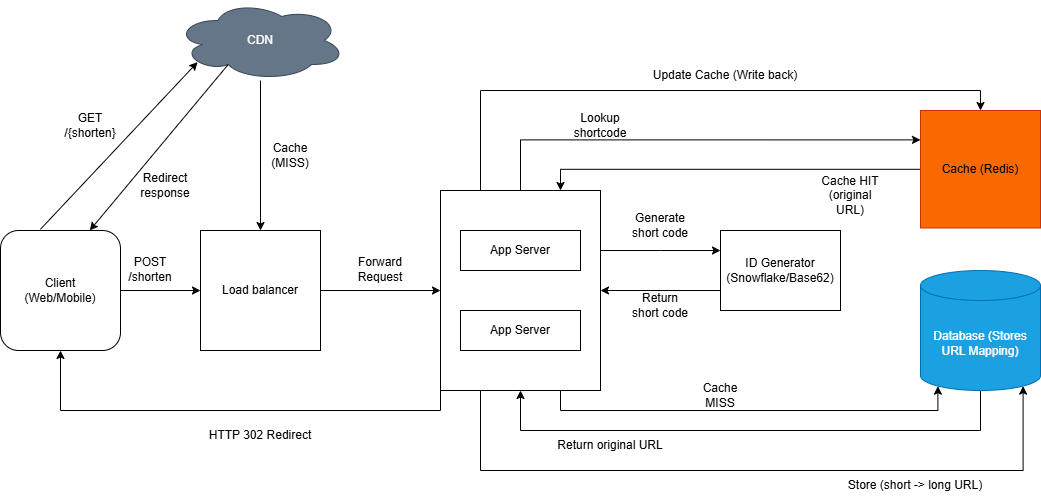

The diagram above was exported from draw.io. Its source (the exported page's mxGraphModel, read from the mxfile embedded in the PNG):
<mxGraphModel dx="1603" dy="865" grid="1" gridSize="10" guides="1" tooltips="1" connect="1" arrows="1" fold="1" page="1" pageScale="1" pageWidth="850" pageHeight="1400" background="light-dark(#FFFFFF,#020202)" math="0" shadow="0">
  <root>
    <mxCell id="0" />
    <mxCell id="1" parent="0" />
    <mxCell id="sRnBJMeqhkneYhTyc7qQ-147" connectable="0" parent="1" style="group" value="" vertex="1">
      <mxGeometry height="500" width="1040" x="160" y="80" as="geometry" />
    </mxCell>
    <mxCell id="sRnBJMeqhkneYhTyc7qQ-3" edge="1" parent="sRnBJMeqhkneYhTyc7qQ-147" source="sRnBJMeqhkneYhTyc7qQ-1" style="edgeStyle=orthogonalEdgeStyle;rounded=0;orthogonalLoop=1;jettySize=auto;html=1;" target="sRnBJMeqhkneYhTyc7qQ-2" value="">
      <mxGeometry relative="1" as="geometry" />
    </mxCell>
    <mxCell id="sRnBJMeqhkneYhTyc7qQ-1" parent="sRnBJMeqhkneYhTyc7qQ-147" style="rounded=1;whiteSpace=wrap;html=1;" value="Client&lt;div&gt;(Web/Mobile)&lt;/div&gt;" vertex="1">
      <mxGeometry height="120" width="120" y="230" as="geometry" />
    </mxCell>
    <mxCell id="sRnBJMeqhkneYhTyc7qQ-64" edge="1" parent="sRnBJMeqhkneYhTyc7qQ-147" source="sRnBJMeqhkneYhTyc7qQ-2" style="edgeStyle=orthogonalEdgeStyle;rounded=0;orthogonalLoop=1;jettySize=auto;html=1;entryX=0;entryY=0.5;entryDx=0;entryDy=0;" target="sRnBJMeqhkneYhTyc7qQ-55">
      <mxGeometry relative="1" as="geometry" />
    </mxCell>
    <mxCell id="sRnBJMeqhkneYhTyc7qQ-2" parent="sRnBJMeqhkneYhTyc7qQ-147" style="rounded=0;whiteSpace=wrap;html=1;" value="Load balancer" vertex="1">
      <mxGeometry height="120" width="120" x="200" y="230" as="geometry" />
    </mxCell>
    <mxCell id="sRnBJMeqhkneYhTyc7qQ-145" edge="1" parent="sRnBJMeqhkneYhTyc7qQ-147" source="sRnBJMeqhkneYhTyc7qQ-22" style="edgeStyle=orthogonalEdgeStyle;rounded=0;orthogonalLoop=1;jettySize=auto;html=1;entryX=0.75;entryY=0;entryDx=0;entryDy=0;" target="sRnBJMeqhkneYhTyc7qQ-55">
      <mxGeometry relative="1" as="geometry" />
    </mxCell>
    <mxCell id="sRnBJMeqhkneYhTyc7qQ-22" parent="sRnBJMeqhkneYhTyc7qQ-147" style="rounded=0;whiteSpace=wrap;html=1;fillColor=#fa6800;fontColor=#000000;strokeColor=#C73500;" value="Cache (Redis)" vertex="1">
      <mxGeometry height="117.5" width="120" x="920" y="110" as="geometry" />
    </mxCell>
    <mxCell id="sRnBJMeqhkneYhTyc7qQ-140" edge="1" parent="sRnBJMeqhkneYhTyc7qQ-147" source="sRnBJMeqhkneYhTyc7qQ-25" style="edgeStyle=orthogonalEdgeStyle;rounded=0;orthogonalLoop=1;jettySize=auto;html=1;exitX=0.5;exitY=1;exitDx=0;exitDy=0;exitPerimeter=0;entryX=0.5;entryY=1;entryDx=0;entryDy=0;" target="sRnBJMeqhkneYhTyc7qQ-55">
      <mxGeometry relative="1" as="geometry">
        <Array as="points">
          <mxPoint x="980" y="430" />
          <mxPoint x="520" y="430" />
        </Array>
      </mxGeometry>
    </mxCell>
    <mxCell id="sRnBJMeqhkneYhTyc7qQ-25" parent="sRnBJMeqhkneYhTyc7qQ-147" style="shape=cylinder3;whiteSpace=wrap;html=1;boundedLbl=1;backgroundOutline=1;size=15;fillColor=#1ba1e2;fontColor=#ffffff;strokeColor=#006EAF;" value="Database (Stores URL Mapping)" vertex="1">
      <mxGeometry height="120" width="120" x="920" y="270" as="geometry" />
    </mxCell>
    <mxCell id="sRnBJMeqhkneYhTyc7qQ-102" edge="1" parent="sRnBJMeqhkneYhTyc7qQ-147" source="sRnBJMeqhkneYhTyc7qQ-30" style="edgeStyle=orthogonalEdgeStyle;rounded=0;orthogonalLoop=1;jettySize=auto;html=1;entryX=0.5;entryY=0;entryDx=0;entryDy=0;" target="sRnBJMeqhkneYhTyc7qQ-2">
      <mxGeometry relative="1" as="geometry" />
    </mxCell>
    <mxCell id="sRnBJMeqhkneYhTyc7qQ-30" parent="sRnBJMeqhkneYhTyc7qQ-147" style="ellipse;shape=cloud;whiteSpace=wrap;html=1;fillColor=#647687;fontColor=#ffffff;strokeColor=#314354;" value="CDN" vertex="1">
      <mxGeometry height="80" width="170" x="175" as="geometry" />
    </mxCell>
    <mxCell id="sRnBJMeqhkneYhTyc7qQ-135" edge="1" parent="sRnBJMeqhkneYhTyc7qQ-147" source="sRnBJMeqhkneYhTyc7qQ-33" style="edgeStyle=orthogonalEdgeStyle;rounded=0;orthogonalLoop=1;jettySize=auto;html=1;exitX=0;exitY=0.75;exitDx=0;exitDy=0;entryX=1;entryY=0.5;entryDx=0;entryDy=0;" target="sRnBJMeqhkneYhTyc7qQ-55">
      <mxGeometry relative="1" as="geometry" />
    </mxCell>
    <mxCell id="sRnBJMeqhkneYhTyc7qQ-33" parent="sRnBJMeqhkneYhTyc7qQ-147" style="rounded=0;whiteSpace=wrap;html=1;" value="ID Generator (Snowflake/Base62)" vertex="1">
      <mxGeometry height="80" width="120" x="720" y="230" as="geometry" />
    </mxCell>
    <mxCell id="sRnBJMeqhkneYhTyc7qQ-39" parent="sRnBJMeqhkneYhTyc7qQ-147" style="text;html=1;whiteSpace=wrap;strokeColor=none;fillColor=none;align=center;verticalAlign=middle;rounded=0;" value="Cache MISS" vertex="1">
      <mxGeometry height="30" width="60" x="690" y="380" as="geometry" />
    </mxCell>
    <mxCell id="sRnBJMeqhkneYhTyc7qQ-41" parent="sRnBJMeqhkneYhTyc7qQ-147" style="text;html=1;whiteSpace=wrap;strokeColor=none;fillColor=none;align=center;verticalAlign=middle;rounded=0;" value="POST&lt;div&gt;/shorten&lt;/div&gt;" vertex="1">
      <mxGeometry height="30" width="60" x="120" y="254" as="geometry" />
    </mxCell>
    <mxCell id="sRnBJMeqhkneYhTyc7qQ-47" parent="sRnBJMeqhkneYhTyc7qQ-147" style="text;html=1;whiteSpace=wrap;strokeColor=none;fillColor=none;align=center;verticalAlign=middle;rounded=0;" value="GET /{shorten}" vertex="1">
      <mxGeometry height="30" width="60" x="60" y="110" as="geometry" />
    </mxCell>
    <mxCell id="sRnBJMeqhkneYhTyc7qQ-48" parent="sRnBJMeqhkneYhTyc7qQ-147" style="text;html=1;whiteSpace=wrap;strokeColor=none;fillColor=none;align=center;verticalAlign=middle;rounded=0;" value="Cache (MISS)" vertex="1">
      <mxGeometry height="30" width="60" x="260" y="140" as="geometry" />
    </mxCell>
    <mxCell id="sRnBJMeqhkneYhTyc7qQ-49" parent="sRnBJMeqhkneYhTyc7qQ-147" style="text;html=1;whiteSpace=wrap;strokeColor=none;fillColor=none;align=center;verticalAlign=middle;rounded=0;" value="Forward Request" vertex="1">
      <mxGeometry height="30" width="60" x="350" y="254" as="geometry" />
    </mxCell>
    <mxCell id="sRnBJMeqhkneYhTyc7qQ-59" connectable="0" parent="sRnBJMeqhkneYhTyc7qQ-147" style="group" value="" vertex="1">
      <mxGeometry height="200" width="160" x="440" y="190" as="geometry" />
    </mxCell>
    <mxCell id="sRnBJMeqhkneYhTyc7qQ-55" parent="sRnBJMeqhkneYhTyc7qQ-59" style="rounded=0;whiteSpace=wrap;html=1;fillColor=none;" value="" vertex="1">
      <mxGeometry height="200" width="160" as="geometry" />
    </mxCell>
    <mxCell id="sRnBJMeqhkneYhTyc7qQ-5" parent="sRnBJMeqhkneYhTyc7qQ-59" style="rounded=0;whiteSpace=wrap;html=1;" value="App Server" vertex="1">
      <mxGeometry height="40" width="120" x="20" y="120" as="geometry" />
    </mxCell>
    <mxCell id="sRnBJMeqhkneYhTyc7qQ-13" parent="sRnBJMeqhkneYhTyc7qQ-59" style="rounded=0;whiteSpace=wrap;html=1;" value="App Server" vertex="1">
      <mxGeometry height="40" width="120" x="20" y="40" as="geometry" />
    </mxCell>
    <mxCell id="sRnBJMeqhkneYhTyc7qQ-67" parent="sRnBJMeqhkneYhTyc7qQ-147" style="text;html=1;whiteSpace=wrap;strokeColor=none;fillColor=none;align=center;verticalAlign=middle;rounded=0;" value="Lookup shortcode" vertex="1">
      <mxGeometry height="30" width="60" x="570" y="110" as="geometry" />
    </mxCell>
    <mxCell id="sRnBJMeqhkneYhTyc7qQ-69" parent="sRnBJMeqhkneYhTyc7qQ-147" style="text;html=1;whiteSpace=wrap;strokeColor=none;fillColor=none;align=center;verticalAlign=middle;rounded=0;" value="Cache HIT (original URL)" vertex="1">
      <mxGeometry height="30" width="60" x="820" y="180" as="geometry" />
    </mxCell>
    <mxCell id="sRnBJMeqhkneYhTyc7qQ-79" parent="sRnBJMeqhkneYhTyc7qQ-147" style="text;html=1;whiteSpace=wrap;strokeColor=none;fillColor=none;align=center;verticalAlign=middle;rounded=0;" value="Return original URL" vertex="1">
      <mxGeometry height="30" width="160" x="530" y="430" as="geometry" />
    </mxCell>
    <mxCell id="sRnBJMeqhkneYhTyc7qQ-80" edge="1" parent="sRnBJMeqhkneYhTyc7qQ-147" source="sRnBJMeqhkneYhTyc7qQ-55" style="edgeStyle=orthogonalEdgeStyle;rounded=0;orthogonalLoop=1;jettySize=auto;html=1;exitX=0.5;exitY=0;exitDx=0;exitDy=0;entryX=0.5;entryY=0;entryDx=0;entryDy=0;" target="sRnBJMeqhkneYhTyc7qQ-22">
      <mxGeometry relative="1" as="geometry">
        <Array as="points">
          <mxPoint x="480" y="190" />
          <mxPoint x="480" y="90" />
          <mxPoint x="980" y="90" />
        </Array>
      </mxGeometry>
    </mxCell>
    <mxCell id="sRnBJMeqhkneYhTyc7qQ-81" parent="sRnBJMeqhkneYhTyc7qQ-147" style="text;html=1;whiteSpace=wrap;strokeColor=none;fillColor=none;align=center;verticalAlign=middle;rounded=0;" value="Update Cache (Write back)" vertex="1">
      <mxGeometry height="30" width="170" x="640" y="60" as="geometry" />
    </mxCell>
    <mxCell id="sRnBJMeqhkneYhTyc7qQ-86" parent="sRnBJMeqhkneYhTyc7qQ-147" style="text;html=1;whiteSpace=wrap;strokeColor=none;fillColor=none;align=center;verticalAlign=middle;rounded=0;" value="HTTP 302 Redirect" vertex="1">
      <mxGeometry height="30" width="130" x="195" y="420" as="geometry" />
    </mxCell>
    <mxCell id="sRnBJMeqhkneYhTyc7qQ-89" parent="sRnBJMeqhkneYhTyc7qQ-147" style="text;html=1;whiteSpace=wrap;strokeColor=none;fillColor=none;align=center;verticalAlign=middle;rounded=0;" value="Generate short code" vertex="1">
      <mxGeometry height="30" width="60" x="630" y="210" as="geometry" />
    </mxCell>
    <mxCell id="sRnBJMeqhkneYhTyc7qQ-93" parent="sRnBJMeqhkneYhTyc7qQ-147" style="text;html=1;whiteSpace=wrap;strokeColor=none;fillColor=none;align=center;verticalAlign=middle;rounded=0;" value="Return short code" vertex="1">
      <mxGeometry height="30" width="60" x="630" y="290" as="geometry" />
    </mxCell>
    <mxCell id="sRnBJMeqhkneYhTyc7qQ-112" parent="sRnBJMeqhkneYhTyc7qQ-147" style="text;html=1;whiteSpace=wrap;strokeColor=none;fillColor=none;align=center;verticalAlign=middle;rounded=0;" value="Redirect response" vertex="1">
      <mxGeometry height="30" width="60" x="135" y="170" as="geometry" />
    </mxCell>
    <mxCell id="sRnBJMeqhkneYhTyc7qQ-115" edge="1" parent="sRnBJMeqhkneYhTyc7qQ-147" style="endArrow=classic;html=1;rounded=0;entryX=0.13;entryY=0.77;entryDx=0;entryDy=0;entryPerimeter=0;" target="sRnBJMeqhkneYhTyc7qQ-30" value="">
      <mxGeometry height="50" relative="1" width="50" as="geometry">
        <mxPoint x="40" y="228.75" as="sourcePoint" />
        <mxPoint x="90" y="178.75" as="targetPoint" />
      </mxGeometry>
    </mxCell>
    <mxCell id="sRnBJMeqhkneYhTyc7qQ-117" edge="1" parent="sRnBJMeqhkneYhTyc7qQ-147" source="sRnBJMeqhkneYhTyc7qQ-30" style="endArrow=classic;html=1;rounded=0;entryX=0.13;entryY=0.77;entryDx=0;entryDy=0;entryPerimeter=0;exitX=0.31;exitY=0.8;exitDx=0;exitDy=0;exitPerimeter=0;" value="">
      <mxGeometry height="50" relative="1" width="50" as="geometry">
        <mxPoint x="210.75" y="106.75" as="sourcePoint" />
        <mxPoint x="89.25" y="230" as="targetPoint" />
      </mxGeometry>
    </mxCell>
    <mxCell id="sRnBJMeqhkneYhTyc7qQ-123" edge="1" parent="sRnBJMeqhkneYhTyc7qQ-147" source="sRnBJMeqhkneYhTyc7qQ-55" style="edgeStyle=orthogonalEdgeStyle;rounded=0;orthogonalLoop=1;jettySize=auto;html=1;exitX=0;exitY=0.75;exitDx=0;exitDy=0;entryX=0.5;entryY=1;entryDx=0;entryDy=0;" target="sRnBJMeqhkneYhTyc7qQ-1">
      <mxGeometry relative="1" as="geometry">
        <Array as="points">
          <mxPoint x="440" y="410" />
          <mxPoint x="60" y="410" />
        </Array>
      </mxGeometry>
    </mxCell>
    <mxCell id="sRnBJMeqhkneYhTyc7qQ-133" edge="1" parent="sRnBJMeqhkneYhTyc7qQ-147" source="sRnBJMeqhkneYhTyc7qQ-55" style="edgeStyle=orthogonalEdgeStyle;rounded=0;orthogonalLoop=1;jettySize=auto;html=1;exitX=0.75;exitY=0;exitDx=0;exitDy=0;entryX=0;entryY=0.25;entryDx=0;entryDy=0;" target="sRnBJMeqhkneYhTyc7qQ-22">
      <mxGeometry relative="1" as="geometry">
        <Array as="points">
          <mxPoint x="520" y="190" />
          <mxPoint x="520" y="139" />
        </Array>
      </mxGeometry>
    </mxCell>
    <mxCell id="sRnBJMeqhkneYhTyc7qQ-134" edge="1" parent="sRnBJMeqhkneYhTyc7qQ-147" source="sRnBJMeqhkneYhTyc7qQ-55" style="edgeStyle=orthogonalEdgeStyle;rounded=0;orthogonalLoop=1;jettySize=auto;html=1;exitX=1;exitY=0.25;exitDx=0;exitDy=0;entryX=0;entryY=0.25;entryDx=0;entryDy=0;" target="sRnBJMeqhkneYhTyc7qQ-33">
      <mxGeometry relative="1" as="geometry">
        <Array as="points">
          <mxPoint x="600" y="250" />
          <mxPoint x="660" y="250" />
        </Array>
      </mxGeometry>
    </mxCell>
    <mxCell id="sRnBJMeqhkneYhTyc7qQ-138" edge="1" parent="sRnBJMeqhkneYhTyc7qQ-147" source="sRnBJMeqhkneYhTyc7qQ-55" style="edgeStyle=orthogonalEdgeStyle;rounded=0;orthogonalLoop=1;jettySize=auto;html=1;exitX=0.75;exitY=1;exitDx=0;exitDy=0;entryX=0.145;entryY=1;entryDx=0;entryDy=-4.35;entryPerimeter=0;" target="sRnBJMeqhkneYhTyc7qQ-25">
      <mxGeometry relative="1" as="geometry">
        <Array as="points">
          <mxPoint x="560" y="410" />
          <mxPoint x="937" y="410" />
        </Array>
      </mxGeometry>
    </mxCell>
    <mxCell id="sRnBJMeqhkneYhTyc7qQ-143" edge="1" parent="sRnBJMeqhkneYhTyc7qQ-147" source="sRnBJMeqhkneYhTyc7qQ-55" style="edgeStyle=orthogonalEdgeStyle;rounded=0;orthogonalLoop=1;jettySize=auto;html=1;exitX=0.25;exitY=1;exitDx=0;exitDy=0;entryX=0.855;entryY=1;entryDx=0;entryDy=-4.35;entryPerimeter=0;" target="sRnBJMeqhkneYhTyc7qQ-25">
      <mxGeometry relative="1" as="geometry">
        <Array as="points">
          <mxPoint x="480" y="470" />
          <mxPoint x="1023" y="470" />
        </Array>
      </mxGeometry>
    </mxCell>
    <mxCell id="sRnBJMeqhkneYhTyc7qQ-144" parent="sRnBJMeqhkneYhTyc7qQ-147" style="text;html=1;whiteSpace=wrap;strokeColor=none;fillColor=none;align=center;verticalAlign=middle;rounded=0;" value="Store (short -&amp;gt; long URL)" vertex="1">
      <mxGeometry height="30" width="190" x="820" y="470" as="geometry" />
    </mxCell>
  </root>
</mxGraphModel>